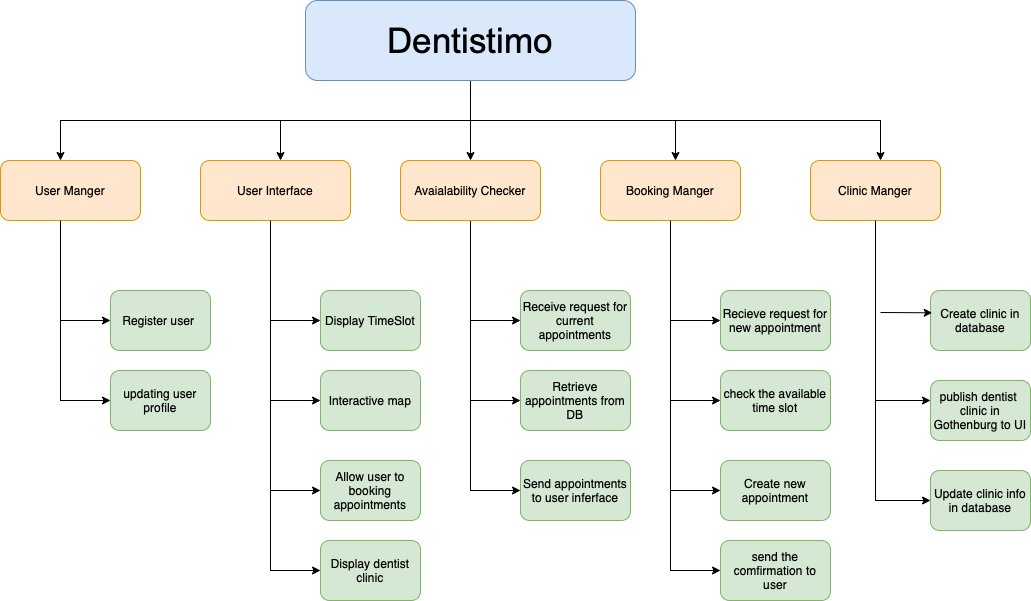

The diagram above was exported from draw.io. Its source (the exported page's mxGraphModel, read from the mxfile embedded in the PNG):
<mxGraphModel dx="2036" dy="645" grid="1" gridSize="10" guides="1" tooltips="1" connect="1" arrows="1" fold="1" page="1" pageScale="1" pageWidth="850" pageHeight="1100" math="0" shadow="0">
  <root>
    <mxCell id="_WD-JmlI2dCeoX0QTFUx-0" />
    <mxCell id="_WD-JmlI2dCeoX0QTFUx-1" parent="_WD-JmlI2dCeoX0QTFUx-0" />
    <mxCell id="_WD-JmlI2dCeoX0QTFUx-6" style="edgeStyle=orthogonalEdgeStyle;rounded=0;orthogonalLoop=1;jettySize=auto;html=1;entryX=0.5;entryY=0;entryDx=0;entryDy=0;" parent="_WD-JmlI2dCeoX0QTFUx-1" source="_WD-JmlI2dCeoX0QTFUx-2" target="_WD-JmlI2dCeoX0QTFUx-11" edge="1">
      <mxGeometry relative="1" as="geometry">
        <mxPoint x="240" y="200" as="targetPoint" />
      </mxGeometry>
    </mxCell>
    <mxCell id="_WD-JmlI2dCeoX0QTFUx-7" style="edgeStyle=orthogonalEdgeStyle;rounded=0;orthogonalLoop=1;jettySize=auto;html=1;" parent="_WD-JmlI2dCeoX0QTFUx-1" source="_WD-JmlI2dCeoX0QTFUx-2" edge="1">
      <mxGeometry relative="1" as="geometry">
        <mxPoint x="405" y="210" as="targetPoint" />
        <Array as="points">
          <mxPoint x="200" y="170" />
          <mxPoint x="405" y="170" />
        </Array>
      </mxGeometry>
    </mxCell>
    <mxCell id="_WD-JmlI2dCeoX0QTFUx-8" style="edgeStyle=orthogonalEdgeStyle;rounded=0;orthogonalLoop=1;jettySize=auto;html=1;" parent="_WD-JmlI2dCeoX0QTFUx-1" source="_WD-JmlI2dCeoX0QTFUx-2" target="_WD-JmlI2dCeoX0QTFUx-9" edge="1">
      <mxGeometry relative="1" as="geometry">
        <mxPoint x="570" y="210" as="targetPoint" />
        <Array as="points">
          <mxPoint x="200" y="170" />
          <mxPoint x="610" y="170" />
        </Array>
      </mxGeometry>
    </mxCell>
    <mxCell id="1bTSB8JTtPkge9wuOb3A-1" style="edgeStyle=orthogonalEdgeStyle;rounded=0;orthogonalLoop=1;jettySize=auto;html=1;" edge="1" parent="_WD-JmlI2dCeoX0QTFUx-1" source="_WD-JmlI2dCeoX0QTFUx-2" target="1bTSB8JTtPkge9wuOb3A-0">
      <mxGeometry relative="1" as="geometry">
        <Array as="points">
          <mxPoint x="200" y="170" />
          <mxPoint x="10" y="170" />
        </Array>
      </mxGeometry>
    </mxCell>
    <mxCell id="1bTSB8JTtPkge9wuOb3A-21" style="edgeStyle=orthogonalEdgeStyle;rounded=0;orthogonalLoop=1;jettySize=auto;html=1;" edge="1" parent="_WD-JmlI2dCeoX0QTFUx-1" source="_WD-JmlI2dCeoX0QTFUx-2" target="S3FkJZ9gA3g1obvyHRPZ-7">
      <mxGeometry relative="1" as="geometry">
        <Array as="points">
          <mxPoint x="200" y="170" />
          <mxPoint x="-210" y="170" />
        </Array>
      </mxGeometry>
    </mxCell>
    <mxCell id="_WD-JmlI2dCeoX0QTFUx-2" value="&lt;div class=&quot;page&quot; title=&quot;Page 1&quot;&gt;&lt;div class=&quot;layoutArea&quot;&gt;&lt;div class=&quot;column&quot;&gt;&lt;p&gt;&lt;span style=&quot;font-size: 26pt ; font-family: &amp;#34;arialmt&amp;#34;&quot;&gt;Dentistimo&lt;/span&gt;&lt;/p&gt;&lt;/div&gt;&lt;/div&gt;&lt;/div&gt;" style="rounded=1;whiteSpace=wrap;html=1;fillColor=#dae8fc;strokeColor=#6c8ebf;" parent="_WD-JmlI2dCeoX0QTFUx-1" vertex="1">
      <mxGeometry x="35" y="50" width="330" height="80" as="geometry" />
    </mxCell>
    <mxCell id="_WD-JmlI2dCeoX0QTFUx-9" value="Clinic Manger" style="rounded=1;whiteSpace=wrap;html=1;fillColor=#ffe6cc;strokeColor=#d79b00;" parent="_WD-JmlI2dCeoX0QTFUx-1" vertex="1">
      <mxGeometry x="540" y="210" width="130" height="60" as="geometry" />
    </mxCell>
    <mxCell id="_WD-JmlI2dCeoX0QTFUx-10" value="Booking Manger" style="rounded=1;whiteSpace=wrap;html=1;fillColor=#ffe6cc;strokeColor=#d79b00;" parent="_WD-JmlI2dCeoX0QTFUx-1" vertex="1">
      <mxGeometry x="330" y="210" width="140" height="60" as="geometry" />
    </mxCell>
    <mxCell id="_WD-JmlI2dCeoX0QTFUx-17" style="edgeStyle=orthogonalEdgeStyle;rounded=0;orthogonalLoop=1;jettySize=auto;html=1;" parent="_WD-JmlI2dCeoX0QTFUx-1" source="_WD-JmlI2dCeoX0QTFUx-11" edge="1">
      <mxGeometry relative="1" as="geometry">
        <mxPoint x="250" y="370" as="targetPoint" />
        <Array as="points">
          <mxPoint x="200" y="370" />
        </Array>
      </mxGeometry>
    </mxCell>
    <mxCell id="_WD-JmlI2dCeoX0QTFUx-11" value="Avaialability Checker" style="rounded=1;whiteSpace=wrap;html=1;fillColor=#ffe6cc;strokeColor=#d79b00;" parent="_WD-JmlI2dCeoX0QTFUx-1" vertex="1">
      <mxGeometry x="130" y="210" width="140" height="60" as="geometry" />
    </mxCell>
    <mxCell id="_WD-JmlI2dCeoX0QTFUx-18" style="edgeStyle=orthogonalEdgeStyle;rounded=0;orthogonalLoop=1;jettySize=auto;html=1;" parent="_WD-JmlI2dCeoX0QTFUx-1" edge="1">
      <mxGeometry relative="1" as="geometry">
        <mxPoint x="250" y="450" as="targetPoint" />
        <mxPoint x="200" y="350" as="sourcePoint" />
        <Array as="points">
          <mxPoint x="200" y="450" />
        </Array>
      </mxGeometry>
    </mxCell>
    <mxCell id="_WD-JmlI2dCeoX0QTFUx-20" style="edgeStyle=orthogonalEdgeStyle;rounded=0;orthogonalLoop=1;jettySize=auto;html=1;" parent="_WD-JmlI2dCeoX0QTFUx-1" edge="1">
      <mxGeometry relative="1" as="geometry">
        <mxPoint x="450" y="370" as="targetPoint" />
        <mxPoint x="400" y="270" as="sourcePoint" />
        <Array as="points">
          <mxPoint x="400" y="370" />
        </Array>
      </mxGeometry>
    </mxCell>
    <mxCell id="_WD-JmlI2dCeoX0QTFUx-21" style="edgeStyle=orthogonalEdgeStyle;rounded=0;orthogonalLoop=1;jettySize=auto;html=1;" parent="_WD-JmlI2dCeoX0QTFUx-1" edge="1">
      <mxGeometry relative="1" as="geometry">
        <mxPoint x="450" y="450" as="targetPoint" />
        <mxPoint x="400" y="370" as="sourcePoint" />
        <Array as="points">
          <mxPoint x="400" y="450" />
          <mxPoint x="450" y="450" />
        </Array>
      </mxGeometry>
    </mxCell>
    <mxCell id="_WD-JmlI2dCeoX0QTFUx-23" style="edgeStyle=orthogonalEdgeStyle;rounded=0;orthogonalLoop=1;jettySize=auto;html=1;entryX=0;entryY=0.5;entryDx=0;entryDy=0;" parent="_WD-JmlI2dCeoX0QTFUx-1" target="_WD-JmlI2dCeoX0QTFUx-44" edge="1">
      <mxGeometry relative="1" as="geometry">
        <mxPoint x="655" y="530" as="targetPoint" />
        <mxPoint x="605" y="430" as="sourcePoint" />
        <Array as="points">
          <mxPoint x="605" y="550" />
          <mxPoint x="660" y="550" />
        </Array>
      </mxGeometry>
    </mxCell>
    <mxCell id="_WD-JmlI2dCeoX0QTFUx-25" style="edgeStyle=orthogonalEdgeStyle;rounded=0;orthogonalLoop=1;jettySize=auto;html=1;" parent="_WD-JmlI2dCeoX0QTFUx-1" edge="1">
      <mxGeometry relative="1" as="geometry">
        <mxPoint x="450" y="540" as="targetPoint" />
        <mxPoint x="400" y="440" as="sourcePoint" />
        <Array as="points">
          <mxPoint x="400" y="540" />
        </Array>
      </mxGeometry>
    </mxCell>
    <mxCell id="_WD-JmlI2dCeoX0QTFUx-34" value="Receive request for current appointments" style="rounded=1;whiteSpace=wrap;html=1;fillColor=#d5e8d4;strokeColor=#82b366;" parent="_WD-JmlI2dCeoX0QTFUx-1" vertex="1">
      <mxGeometry x="250" y="340" width="110" height="60" as="geometry" />
    </mxCell>
    <mxCell id="_WD-JmlI2dCeoX0QTFUx-35" value="Retrieve appointments from DB" style="rounded=1;whiteSpace=wrap;html=1;fillColor=#d5e8d4;strokeColor=#82b366;" parent="_WD-JmlI2dCeoX0QTFUx-1" vertex="1">
      <mxGeometry x="250" y="420" width="110" height="60" as="geometry" />
    </mxCell>
    <mxCell id="_WD-JmlI2dCeoX0QTFUx-36" value="Send appointments to user inferface" style="rounded=1;whiteSpace=wrap;html=1;fillColor=#d5e8d4;strokeColor=#82b366;" parent="_WD-JmlI2dCeoX0QTFUx-1" vertex="1">
      <mxGeometry x="250" y="510" width="110" height="60" as="geometry" />
    </mxCell>
    <mxCell id="_WD-JmlI2dCeoX0QTFUx-37" value="check the available time slot" style="rounded=1;whiteSpace=wrap;html=1;fillColor=#d5e8d4;strokeColor=#82b366;" parent="_WD-JmlI2dCeoX0QTFUx-1" vertex="1">
      <mxGeometry x="450" y="420" width="110" height="60" as="geometry" />
    </mxCell>
    <mxCell id="_WD-JmlI2dCeoX0QTFUx-38" value="Recieve request for new appointment" style="rounded=1;whiteSpace=wrap;html=1;fillColor=#d5e8d4;strokeColor=#82b366;" parent="_WD-JmlI2dCeoX0QTFUx-1" vertex="1">
      <mxGeometry x="450" y="340" width="110" height="60" as="geometry" />
    </mxCell>
    <mxCell id="_WD-JmlI2dCeoX0QTFUx-40" value="Create new appointment" style="rounded=1;whiteSpace=wrap;html=1;fillColor=#d5e8d4;strokeColor=#82b366;" parent="_WD-JmlI2dCeoX0QTFUx-1" vertex="1">
      <mxGeometry x="450" y="510" width="110" height="60" as="geometry" />
    </mxCell>
    <mxCell id="_WD-JmlI2dCeoX0QTFUx-41" value="publish dentist&amp;nbsp; clinic in Gothenburg to UI" style="rounded=1;whiteSpace=wrap;html=1;fillColor=#d5e8d4;strokeColor=#82b366;" parent="_WD-JmlI2dCeoX0QTFUx-1" vertex="1">
      <mxGeometry x="660" y="430" width="100" height="60" as="geometry" />
    </mxCell>
    <mxCell id="_WD-JmlI2dCeoX0QTFUx-42" style="edgeStyle=orthogonalEdgeStyle;rounded=0;orthogonalLoop=1;jettySize=auto;html=1;" parent="_WD-JmlI2dCeoX0QTFUx-1" edge="1">
      <mxGeometry relative="1" as="geometry">
        <mxPoint x="250" y="540" as="targetPoint" />
        <mxPoint x="200" y="440" as="sourcePoint" />
        <Array as="points">
          <mxPoint x="200" y="540" />
        </Array>
      </mxGeometry>
    </mxCell>
    <mxCell id="_WD-JmlI2dCeoX0QTFUx-43" value="Create clinic in database" style="rounded=1;whiteSpace=wrap;html=1;fillColor=#d5e8d4;strokeColor=#82b366;" parent="_WD-JmlI2dCeoX0QTFUx-1" vertex="1">
      <mxGeometry x="660" y="340" width="100" height="60" as="geometry" />
    </mxCell>
    <mxCell id="_WD-JmlI2dCeoX0QTFUx-44" value="Update clinic info in database" style="rounded=1;whiteSpace=wrap;html=1;fillColor=#d5e8d4;strokeColor=#82b366;" parent="_WD-JmlI2dCeoX0QTFUx-1" vertex="1">
      <mxGeometry x="660" y="520" width="100" height="60" as="geometry" />
    </mxCell>
    <mxCell id="_WD-JmlI2dCeoX0QTFUx-46" style="edgeStyle=orthogonalEdgeStyle;rounded=0;orthogonalLoop=1;jettySize=auto;html=1;entryX=0;entryY=0.5;entryDx=0;entryDy=0;" parent="_WD-JmlI2dCeoX0QTFUx-1" edge="1" source="_WD-JmlI2dCeoX0QTFUx-9">
      <mxGeometry relative="1" as="geometry">
        <mxPoint x="660" y="450" as="targetPoint" />
        <mxPoint x="605" y="350" as="sourcePoint" />
        <Array as="points">
          <mxPoint x="605" y="450" />
        </Array>
      </mxGeometry>
    </mxCell>
    <mxCell id="1bTSB8JTtPkge9wuOb3A-0" value="User Interface" style="rounded=1;whiteSpace=wrap;html=1;fillColor=#ffe6cc;strokeColor=#d79b00;" vertex="1" parent="_WD-JmlI2dCeoX0QTFUx-1">
      <mxGeometry x="-70" y="210" width="150" height="60" as="geometry" />
    </mxCell>
    <mxCell id="1bTSB8JTtPkge9wuOb3A-3" value="Display TimeSlot" style="rounded=1;whiteSpace=wrap;html=1;fillColor=#d5e8d4;strokeColor=#82b366;" vertex="1" parent="_WD-JmlI2dCeoX0QTFUx-1">
      <mxGeometry x="50" y="340" width="100" height="60" as="geometry" />
    </mxCell>
    <mxCell id="1bTSB8JTtPkge9wuOb3A-5" style="edgeStyle=orthogonalEdgeStyle;rounded=0;orthogonalLoop=1;jettySize=auto;html=1;" edge="1" parent="_WD-JmlI2dCeoX0QTFUx-1">
      <mxGeometry relative="1" as="geometry">
        <mxPoint x="50" y="370" as="targetPoint" />
        <Array as="points">
          <mxPoint y="370" />
        </Array>
        <mxPoint y="270" as="sourcePoint" />
      </mxGeometry>
    </mxCell>
    <mxCell id="1bTSB8JTtPkge9wuOb3A-8" style="edgeStyle=orthogonalEdgeStyle;rounded=0;orthogonalLoop=1;jettySize=auto;html=1;" edge="1" parent="_WD-JmlI2dCeoX0QTFUx-1">
      <mxGeometry relative="1" as="geometry">
        <mxPoint x="50" y="450" as="targetPoint" />
        <Array as="points">
          <mxPoint y="450" />
        </Array>
        <mxPoint y="350" as="sourcePoint" />
      </mxGeometry>
    </mxCell>
    <mxCell id="1bTSB8JTtPkge9wuOb3A-9" value="Interactive map" style="rounded=1;whiteSpace=wrap;html=1;fillColor=#d5e8d4;strokeColor=#82b366;" vertex="1" parent="_WD-JmlI2dCeoX0QTFUx-1">
      <mxGeometry x="50" y="420" width="100" height="60" as="geometry" />
    </mxCell>
    <mxCell id="1bTSB8JTtPkge9wuOb3A-10" value="Allow user to booking appointments" style="rounded=1;whiteSpace=wrap;html=1;fillColor=#d5e8d4;strokeColor=#82b366;" vertex="1" parent="_WD-JmlI2dCeoX0QTFUx-1">
      <mxGeometry x="50" y="510" width="100" height="60" as="geometry" />
    </mxCell>
    <mxCell id="1bTSB8JTtPkge9wuOb3A-11" style="edgeStyle=orthogonalEdgeStyle;rounded=0;orthogonalLoop=1;jettySize=auto;html=1;" edge="1" parent="_WD-JmlI2dCeoX0QTFUx-1">
      <mxGeometry relative="1" as="geometry">
        <mxPoint x="50" y="540" as="targetPoint" />
        <Array as="points">
          <mxPoint y="540" />
        </Array>
        <mxPoint y="440" as="sourcePoint" />
      </mxGeometry>
    </mxCell>
    <mxCell id="S3FkJZ9gA3g1obvyHRPZ-0" value="send the comfirmation to user" style="rounded=1;whiteSpace=wrap;html=1;fillColor=#d5e8d4;strokeColor=#82b366;" vertex="1" parent="_WD-JmlI2dCeoX0QTFUx-1">
      <mxGeometry x="450" y="590" width="110" height="60" as="geometry" />
    </mxCell>
    <mxCell id="1bTSB8JTtPkge9wuOb3A-15" style="edgeStyle=orthogonalEdgeStyle;rounded=0;orthogonalLoop=1;jettySize=auto;html=1;" edge="1" parent="_WD-JmlI2dCeoX0QTFUx-1">
      <mxGeometry relative="1" as="geometry">
        <mxPoint x="450" y="620" as="targetPoint" />
        <mxPoint x="400" y="520" as="sourcePoint" />
        <Array as="points">
          <mxPoint x="400" y="620" />
        </Array>
      </mxGeometry>
    </mxCell>
    <mxCell id="1bTSB8JTtPkge9wuOb3A-18" value="Display dentist clinic" style="rounded=1;whiteSpace=wrap;html=1;fillColor=#d5e8d4;strokeColor=#82b366;" vertex="1" parent="_WD-JmlI2dCeoX0QTFUx-1">
      <mxGeometry x="50" y="590" width="100" height="60" as="geometry" />
    </mxCell>
    <mxCell id="1bTSB8JTtPkge9wuOb3A-19" style="edgeStyle=orthogonalEdgeStyle;rounded=0;orthogonalLoop=1;jettySize=auto;html=1;" edge="1" parent="_WD-JmlI2dCeoX0QTFUx-1">
      <mxGeometry relative="1" as="geometry">
        <mxPoint x="50" y="620" as="targetPoint" />
        <Array as="points">
          <mxPoint y="620" />
        </Array>
        <mxPoint y="520" as="sourcePoint" />
      </mxGeometry>
    </mxCell>
    <mxCell id="S3FkJZ9gA3g1obvyHRPZ-6" value="" style="endArrow=classic;html=1;rounded=0;entryX=0.017;entryY=0.372;entryDx=0;entryDy=0;entryPerimeter=0;" edge="1" parent="_WD-JmlI2dCeoX0QTFUx-1" target="_WD-JmlI2dCeoX0QTFUx-43">
      <mxGeometry width="50" height="50" relative="1" as="geometry">
        <mxPoint x="610" y="362" as="sourcePoint" />
        <mxPoint x="650" y="360" as="targetPoint" />
      </mxGeometry>
    </mxCell>
    <mxCell id="S3FkJZ9gA3g1obvyHRPZ-7" value="User Manger" style="rounded=1;whiteSpace=wrap;html=1;fillColor=#ffe6cc;strokeColor=#d79b00;" vertex="1" parent="_WD-JmlI2dCeoX0QTFUx-1">
      <mxGeometry x="-270" y="210" width="140" height="60" as="geometry" />
    </mxCell>
    <mxCell id="1bTSB8JTtPkge9wuOb3A-22" style="edgeStyle=orthogonalEdgeStyle;rounded=0;orthogonalLoop=1;jettySize=auto;html=1;" edge="1" parent="_WD-JmlI2dCeoX0QTFUx-1">
      <mxGeometry relative="1" as="geometry">
        <mxPoint x="-160" y="370" as="targetPoint" />
        <Array as="points">
          <mxPoint x="-210" y="370" />
        </Array>
        <mxPoint x="-210" y="270" as="sourcePoint" />
      </mxGeometry>
    </mxCell>
    <mxCell id="1bTSB8JTtPkge9wuOb3A-23" style="edgeStyle=orthogonalEdgeStyle;rounded=0;orthogonalLoop=1;jettySize=auto;html=1;" edge="1" parent="_WD-JmlI2dCeoX0QTFUx-1">
      <mxGeometry relative="1" as="geometry">
        <mxPoint x="-160" y="450" as="targetPoint" />
        <Array as="points">
          <mxPoint x="-210" y="450" />
        </Array>
        <mxPoint x="-210" y="350" as="sourcePoint" />
      </mxGeometry>
    </mxCell>
    <mxCell id="1bTSB8JTtPkge9wuOb3A-24" value="Register user&amp;nbsp;" style="rounded=1;whiteSpace=wrap;html=1;fillColor=#d5e8d4;strokeColor=#82b366;" vertex="1" parent="_WD-JmlI2dCeoX0QTFUx-1">
      <mxGeometry x="-160" y="340" width="100" height="60" as="geometry" />
    </mxCell>
    <mxCell id="1bTSB8JTtPkge9wuOb3A-25" value="updating user profile" style="rounded=1;whiteSpace=wrap;html=1;fillColor=#d5e8d4;strokeColor=#82b366;" vertex="1" parent="_WD-JmlI2dCeoX0QTFUx-1">
      <mxGeometry x="-160" y="420" width="100" height="60" as="geometry" />
    </mxCell>
  </root>
</mxGraphModel>